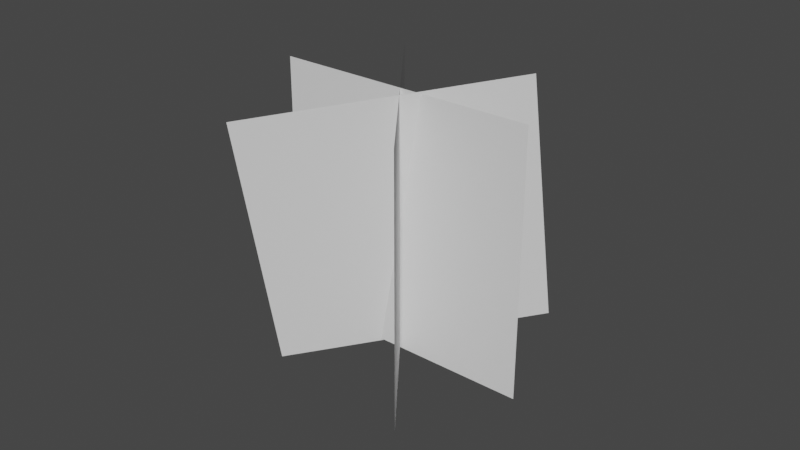 # Source: Grass.blend  (saved by Blender 3.0.42; exported with 4.5.12 LTS)
import bpy
from mathutils import Matrix  # noqa: F401  (used for matrix-valued properties, if any)

bpy.ops.wm.read_factory_settings(use_empty=True)
scene = bpy.context.scene
scene.name = 'Scene'

# ---- collections
col_collection = bpy.data.collections.new('Collection'); scene.collection.children.link(col_collection)

# ---- world
world_world = bpy.data.worlds.new('World'); scene.world = world_world
world_world.use_nodes = True; world_world.node_tree.nodes.clear()
_N = world_world.node_tree.nodes; _L = world_world.node_tree.links
n0 = _N.new('ShaderNodeOutputWorld'); n0.name = 'World Output'; n0.location = (300, 300)
n1 = _N.new('ShaderNodeBackground'); n1.name = 'Background'; n1.location = (10, 300)
n1.inputs[0].default_value = (0.05088, 0.05088, 0.05088, 1.0)
_L.new(n1.outputs[0], n0.inputs[0])
n0.is_active_output = True
world_world.color = (0.05088, 0.05088, 0.05088)
world_world.use_sun_shadow = False
world_world.sun_shadow_jitter_overblur = 0.0

# ---- meshes
me_plane_001 = bpy.data.meshes.new('Plane.001')
me_plane_001.from_pydata([(-1.0, -1.0, 0.0), (1.0, -1.0, 0.0), (-1.0, 1.0, 0.0), (1.0, 1.0, 0.0), (-0.6133, -1.0, 0.7898), (0.6133, -1.0, -0.7898), (-0.6133, 1.0, 0.7898), (0.6133, 1.0, -0.7898), (-0.2707, -0.8529, -1.095), (-0.01718, -1.114, 0.8716), (0.01718, 1.114, -0.8716), (0.2707, 0.8529, 1.095)], [], [(0, 1, 3, 2), (4, 5, 7, 6), (8, 9, 11, 10)])
_uv = me_plane_001.uv_layers.new(name='UVMap')
_uv.uv.foreach_set('vector', [0.0, 0.0, 1.0, 0.0, 1.0, 1.0, 0.0, 1.0, 0.0, 0.0, 1.0, 0.0, 1.0, 1.0, 0.0, 1.0, 0.0, 0.0, 1.0, 0.0, 1.0, 1.0, 0.0, 1.0])
me_plane_001.use_remesh_fix_poles = True
me_plane_001.use_remesh_preserve_attributes = False
me_plane_001.update()

# ---- objects
ob_plane_001 = bpy.data.objects.new('Plane.001', me_plane_001)

# ---- transforms, parenting, visibility, modifiers, constraints
ob_plane_001.location = (0.0, 0.0, 1.0)
ob_plane_001.rotation_euler = (1.571, -0.0, -0.9105)

# ---- collection membership
col_collection.objects.link(ob_plane_001)

# ---- scene / render settings (as saved in the file)
scene.frame_start = 1; scene.frame_end = 250; scene.frame_set(1)
scene.render.engine = 'BLENDER_EEVEE_NEXT'
scene.cycles.sampling_pattern = 'TABULATED_SOBOL'
scene.cycles.use_light_tree = False
scene.view_settings.view_transform = 'Filmic'
bpy.context.view_layer.update()

# ---- added for rendering (the .blend has no active camera and no usable light): camera, sun
cam_auto = bpy.data.cameras.new('AutoCamera')
cam_auto.lens = 50.0
cam_auto.sensor_width = 36.0
cam_auto.clip_end = 1000.0
ob_auto_camera = bpy.data.objects.new('AutoCamera', cam_auto)
scene.collection.objects.link(ob_auto_camera)
ob_auto_camera.location = (4.36381, -5.23657, 4.49105)
ob_auto_camera.rotation_euler = (1.09748, -7.21219e-08, 0.694738)
scene.camera = ob_auto_camera
light_auto_sun = bpy.data.lights.new('AutoSun', 'SUN')
light_auto_sun.energy = 3.0
light_auto_sun.angle = 0.0523599
ob_auto_sun = bpy.data.objects.new('AutoSun', light_auto_sun)
scene.collection.objects.link(ob_auto_sun)
ob_auto_sun.rotation_euler = (0.872665, 0.174533, 0.523599)
bpy.context.view_layer.update()
